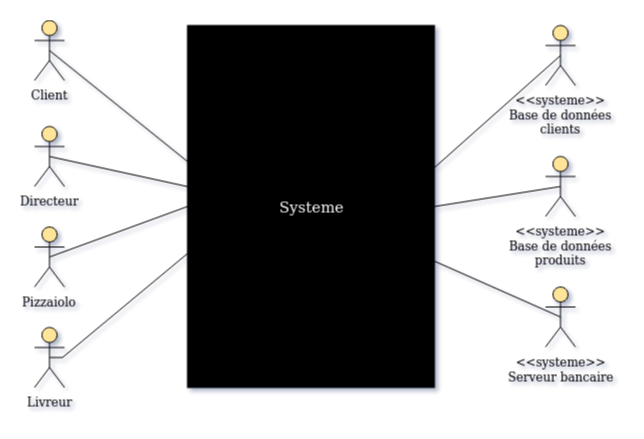

The diagram above was exported from draw.io. Its source (the exported page's mxGraphModel, read from the mxfile embedded in the PNG):
<mxGraphModel dx="2241" dy="945" grid="0" gridSize="10" guides="1" tooltips="1" connect="1" arrows="1" fold="1" page="0" pageScale="1" pageWidth="827" pageHeight="1169" math="0" shadow="0">
  <root>
    <mxCell id="0" />
    <mxCell id="1" parent="0" />
    <mxCell id="lK9LZB4o5RjR_BmemTe7-2" value="&lt;font style=&quot;font-size: 15px&quot; color=&quot;#FFFFFF&quot;&gt;Systeme&lt;/font&gt;" style="rounded=0;whiteSpace=wrap;html=1;fillColor=#000000;labelBackgroundColor=none;" parent="1" vertex="1">
      <mxGeometry x="39" y="145" width="247" height="362" as="geometry" />
    </mxCell>
    <mxCell id="lK9LZB4o5RjR_BmemTe7-23" style="edgeStyle=none;rounded=0;orthogonalLoop=1;jettySize=auto;html=1;exitX=0.5;exitY=0.5;exitDx=0;exitDy=0;exitPerimeter=0;endArrow=none;endFill=0;entryX=0;entryY=0.5;entryDx=0;entryDy=0;labelBackgroundColor=none;" parent="1" source="lK9LZB4o5RjR_BmemTe7-4" target="lK9LZB4o5RjR_BmemTe7-2" edge="1">
      <mxGeometry relative="1" as="geometry" />
    </mxCell>
    <mxCell id="lK9LZB4o5RjR_BmemTe7-4" value="Pizzaiolo" style="shape=umlActor;verticalLabelPosition=bottom;labelBackgroundColor=none;verticalAlign=top;html=1;outlineConnect=0;fillColor=#FFE599;" parent="1" vertex="1">
      <mxGeometry x="-114" y="346.5" width="30" height="60" as="geometry" />
    </mxCell>
    <mxCell id="lK9LZB4o5RjR_BmemTe7-26" style="edgeStyle=none;rounded=0;orthogonalLoop=1;jettySize=auto;html=1;exitX=0.5;exitY=0.5;exitDx=0;exitDy=0;exitPerimeter=0;entryX=0;entryY=0.445;entryDx=0;entryDy=0;endArrow=none;endFill=0;entryPerimeter=0;labelBackgroundColor=none;" parent="1" source="lK9LZB4o5RjR_BmemTe7-5" target="lK9LZB4o5RjR_BmemTe7-2" edge="1">
      <mxGeometry relative="1" as="geometry" />
    </mxCell>
    <mxCell id="lK9LZB4o5RjR_BmemTe7-5" value="&lt;div&gt;Directeur&lt;/div&gt;" style="shape=umlActor;verticalLabelPosition=bottom;labelBackgroundColor=none;verticalAlign=top;html=1;outlineConnect=0;fillColor=#FFE599;" parent="1" vertex="1">
      <mxGeometry x="-114" y="246" width="30" height="60" as="geometry" />
    </mxCell>
    <mxCell id="lK9LZB4o5RjR_BmemTe7-25" style="edgeStyle=none;rounded=0;orthogonalLoop=1;jettySize=auto;html=1;exitX=0.5;exitY=0.5;exitDx=0;exitDy=0;exitPerimeter=0;entryX=0.004;entryY=0.378;entryDx=0;entryDy=0;endArrow=none;endFill=0;entryPerimeter=0;labelBackgroundColor=none;" parent="1" source="lK9LZB4o5RjR_BmemTe7-6" target="lK9LZB4o5RjR_BmemTe7-2" edge="1">
      <mxGeometry relative="1" as="geometry" />
    </mxCell>
    <mxCell id="lK9LZB4o5RjR_BmemTe7-6" value="Client" style="shape=umlActor;verticalLabelPosition=bottom;labelBackgroundColor=none;verticalAlign=top;html=1;outlineConnect=0;fillColor=#FFE599;" parent="1" vertex="1">
      <mxGeometry x="-114" y="140" width="30" height="60" as="geometry" />
    </mxCell>
    <mxCell id="lK9LZB4o5RjR_BmemTe7-27" style="edgeStyle=none;rounded=0;orthogonalLoop=1;jettySize=auto;html=1;exitX=0.5;exitY=0.5;exitDx=0;exitDy=0;exitPerimeter=0;entryX=0;entryY=0.63;entryDx=0;entryDy=0;endArrow=none;endFill=0;entryPerimeter=0;labelBackgroundColor=none;" parent="1" source="lK9LZB4o5RjR_BmemTe7-7" target="lK9LZB4o5RjR_BmemTe7-2" edge="1">
      <mxGeometry relative="1" as="geometry">
        <Array as="points">
          <mxPoint x="-86" y="477" />
        </Array>
      </mxGeometry>
    </mxCell>
    <mxCell id="lK9LZB4o5RjR_BmemTe7-7" value="Livreur" style="shape=umlActor;verticalLabelPosition=bottom;labelBackgroundColor=none;verticalAlign=top;html=1;outlineConnect=0;fillColor=#FFE599;" parent="1" vertex="1">
      <mxGeometry x="-114" y="447" width="30" height="60" as="geometry" />
    </mxCell>
    <mxCell id="lK9LZB4o5RjR_BmemTe7-28" style="edgeStyle=none;rounded=0;orthogonalLoop=1;jettySize=auto;html=1;exitX=0.5;exitY=0.5;exitDx=0;exitDy=0;exitPerimeter=0;entryX=0.996;entryY=0.395;entryDx=0;entryDy=0;entryPerimeter=0;endArrow=none;endFill=0;labelBackgroundColor=none;" parent="1" source="lK9LZB4o5RjR_BmemTe7-8" target="lK9LZB4o5RjR_BmemTe7-2" edge="1">
      <mxGeometry relative="1" as="geometry" />
    </mxCell>
    <mxCell id="lK9LZB4o5RjR_BmemTe7-8" value="&lt;div&gt;&amp;lt;&amp;lt;systeme&amp;gt;&amp;gt;&lt;/div&gt;&lt;div&gt;Base de données&lt;/div&gt;&lt;div&gt;clients&lt;br&gt;&lt;/div&gt;" style="shape=umlActor;verticalLabelPosition=bottom;labelBackgroundColor=none;verticalAlign=top;html=1;outlineConnect=0;fillColor=#FFE599;" parent="1" vertex="1">
      <mxGeometry x="397" y="145" width="30" height="60" as="geometry" />
    </mxCell>
    <mxCell id="9TgjeKwoy8UJa6retIk3-1" style="rounded=0;orthogonalLoop=1;jettySize=auto;html=1;exitX=0.5;exitY=0.5;exitDx=0;exitDy=0;exitPerimeter=0;entryX=1;entryY=0.5;entryDx=0;entryDy=0;endArrow=none;endFill=0;" edge="1" parent="1" source="lK9LZB4o5RjR_BmemTe7-17" target="lK9LZB4o5RjR_BmemTe7-2">
      <mxGeometry relative="1" as="geometry" />
    </mxCell>
    <mxCell id="lK9LZB4o5RjR_BmemTe7-17" value="&lt;div&gt;&amp;lt;&amp;lt;systeme&amp;gt;&amp;gt;&lt;/div&gt;&lt;div&gt;Base de données &lt;br&gt;&lt;/div&gt;&lt;div&gt;produits&lt;br&gt;&lt;/div&gt;" style="shape=umlActor;verticalLabelPosition=bottom;labelBackgroundColor=none;verticalAlign=top;html=1;outlineConnect=0;fillColor=#FFE599;" parent="1" vertex="1">
      <mxGeometry x="397" y="276" width="30" height="60" as="geometry" />
    </mxCell>
    <mxCell id="9TgjeKwoy8UJa6retIk3-3" style="edgeStyle=none;rounded=0;orthogonalLoop=1;jettySize=auto;html=1;exitX=0.5;exitY=0.5;exitDx=0;exitDy=0;exitPerimeter=0;endArrow=none;endFill=0;" edge="1" parent="1" source="9TgjeKwoy8UJa6retIk3-2" target="lK9LZB4o5RjR_BmemTe7-2">
      <mxGeometry relative="1" as="geometry" />
    </mxCell>
    <mxCell id="9TgjeKwoy8UJa6retIk3-2" value="&lt;div&gt;&amp;lt;&amp;lt;systeme&amp;gt;&amp;gt;&lt;/div&gt;&lt;div&gt;Serveur bancaire&lt;br&gt;&lt;/div&gt;" style="shape=umlActor;verticalLabelPosition=bottom;labelBackgroundColor=none;verticalAlign=top;html=1;outlineConnect=0;fillColor=#FFE599;" vertex="1" parent="1">
      <mxGeometry x="397" y="406.5" width="30" height="60" as="geometry" />
    </mxCell>
  </root>
</mxGraphModel>